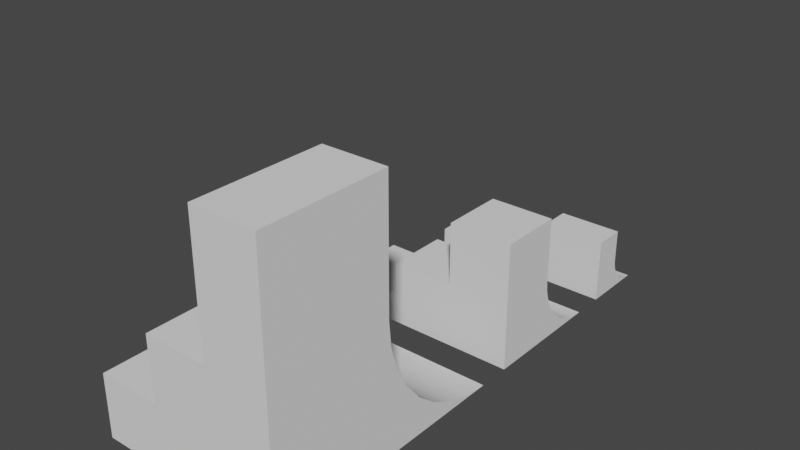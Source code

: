 # Source: verts.blend  (saved by Blender 2.81.16; exported with 4.5.12 LTS)
import bpy
from mathutils import Matrix  # noqa: F401  (used for matrix-valued properties, if any)

bpy.ops.wm.read_factory_settings(use_empty=True)
scene = bpy.context.scene
scene.name = 'Scene'

# ---- collections
col_collection = bpy.data.collections.new('Collection'); scene.collection.children.link(col_collection)

# ---- world
world_world = bpy.data.worlds.new('World'); scene.world = world_world
world_world.use_nodes = True; world_world.node_tree.nodes.clear()
_N = world_world.node_tree.nodes; _L = world_world.node_tree.links
n0 = _N.new('ShaderNodeOutputWorld'); n0.name = 'World Output'; n0.location = (300, 300)
n1 = _N.new('ShaderNodeBackground'); n1.name = 'Background'; n1.location = (10, 300)
n1.inputs[0].default_value = (0.05088, 0.05088, 0.05088, 1.0)
_L.new(n1.outputs[0], n0.inputs[0])
n0.is_active_output = True
world_world.color = (0.05088, 0.05088, 0.05088)
world_world.use_sun_shadow = False
world_world.sun_shadow_jitter_overblur = 0.0

# ---- meshes
me_cylinder = bpy.data.meshes.new('Cylinder')
me_cylinder.from_pydata([(1.0, -1.0, 1.0), (-1.0, -1.0, 1.0), (1.0, -0.9808, 0.8049), (-1.0, -0.9808, 0.8049), (1.0, -0.9239, 0.6173), (-1.0, -0.9239, 0.6173), (1.0, -0.8315, 0.4444), (-1.0, -0.8315, 0.4444), (1.0, -0.7071, 0.2929), (-1.0, -0.7071, 0.2929), (1.0, -0.5556, 0.1685), (-1.0, -0.5556, 0.1685), (1.0, -0.3827, 0.07612), (-1.0, -0.3827, 0.07612), (1.0, -0.1951, 0.01921), (-1.0, -0.1951, 0.01921), (1.0, 7.749e-07, -4.768e-07), (-1.0, 6.557e-07, -2.384e-07), (1.0, -2.0, -4.768e-07), (-1.0, -2.0, -2.384e-07), (1.0, -2.0, 1.0), (-1.0, -2.0, 1.0), (-1.0, -1.0, 1.0), (1.0, -1.0, 1.0), (1.0, -0.9808, 0.8049), (-1.0, -0.9808, 0.8049), (1.0, -0.9239, 0.6173), (-1.0, -0.9239, 0.6173), (1.0, -0.8315, 0.4444), (-1.0, -0.8315, 0.4444), (1.0, -0.7071, 0.2929), (-1.0, -0.7071, 0.2929), (1.0, -0.5556, 0.1685), (-1.0, -0.5556, 0.1685), (1.0, -0.3827, 0.07612), (-1.0, -0.3827, 0.07612), (1.0, -0.1951, 0.01921), (-1.0, -0.1951, 0.01921), (1.0, 7.749e-07, -4.768e-07), (-1.0, 6.557e-07, -2.384e-07)], [], [(23, 24, 25, 22), (24, 26, 27, 25), (26, 28, 29, 27), (28, 30, 31, 29), (30, 32, 33, 31), (32, 34, 35, 33), (34, 36, 37, 35), (36, 38, 39, 37), (16, 18, 19, 17), (18, 20, 21, 19), (0, 1, 21, 20), (3, 5, 7, 9, 11, 13, 15, 17, 19, 21, 1), (0, 20, 18, 16, 14, 12, 10, 8, 6, 4, 2)])
me_cylinder.polygons.foreach_set('use_smooth', [1, 1, 1, 1, 1, 1, 1, 1, 0, 0, 0, 0, 0])
_uv = me_cylinder.uv_layers.new(name='UVMap')
_uv.uv.foreach_set('vector', [0.963, 0.75, 0.971, 0.75, 0.971, 0.8333, 0.963, 0.8333, 0.971, 0.75, 0.9791, 0.75, 0.9791, 0.8333, 0.971, 0.8333, 0.9791, 0.75, 0.9872, 0.75, 0.9872, 0.8333, 0.9791, 0.8333, 0.9872, 0.75, 0.9947, 0.75, 0.9947, 0.8333, 0.9872, 0.8333, 0.125, 0.9167, 0.1323, 0.9167, 0.1323, 1.0, 0.125, 1.0, 0.1323, 0.9167, 0.1402, 0.9167, 0.1402, 1.0, 0.1323, 1.0, 0.1402, 0.9167, 0.1483, 0.9167, 0.1483, 1.0, 0.1402, 1.0, 0.1483, 0.9167, 0.1564, 0.9167, 0.1564, 1.0, 0.1483, 1.0, 0.5833, 0.8333, 0.5833, 0.9167, 0.5, 0.9167, 0.5, 0.8333, 0.08333, 1.0, 0.04167, 1.0, 0.04167, 0.9167, 0.08333, 0.9167, 0.999, 0.08333, 0.999, 0.1667, 0.9583, 0.1667, 0.9583, 0.08333, 0.09146, 0.9575, 0.09928, 0.9552, 0.1065, 0.9513, 0.1128, 0.9461, 0.118, 0.9398, 0.1218, 0.9326, 0.1242, 0.9248, 0.125, 0.9167, 0.125, 1.0, 0.08333, 1.0, 0.08333, 0.9583, 0.9583, 0.04167, 0.9583, 1.49e-08, 1.0, 0.0, 1.0, 0.08333, 0.9992, 0.0752, 0.9968, 0.06739, 0.993, 0.06018, 0.9878, 0.05387, 0.9815, 0.04869, 0.9743, 0.04484, 0.9665, 0.04247])
me_cylinder.use_remesh_preserve_volume = False
me_cylinder.use_remesh_preserve_attributes = False
me_cylinder.use_mirror_vertex_groups = False
me_cylinder.update()
me_cylinder_002 = bpy.data.meshes.new('Cylinder.002')
me_cylinder_002.from_pydata([(-1.0, -2.0, -2.384e-07), (1.0, -2.0, -4.768e-07), (-1.0, -0.8612, 0.5), (1.0, -0.8612, 0.5), (-1.0, -0.8612, 0.5), (1.0, -0.8612, 0.5), (1.0, -0.8315, 0.4444), (-1.0, -0.8315, 0.4444), (1.0, -0.7071, 0.2929), (-1.0, -0.7071, 0.2929), (1.0, -0.5556, 0.1685), (-1.0, -0.5556, 0.1685), (1.0, -0.3827, 0.07612), (-1.0, -0.3827, 0.07612), (1.0, -0.1951, 0.01921), (-1.0, -0.1951, 0.01921), (1.0, 7.749e-07, -4.768e-07), (-1.0, 6.557e-07, -2.384e-07), (-1.0, -2.0, 0.5), (1.0, -2.0, 0.5), (-1.0, -0.8315, 0.4444), (1.0, -0.8315, 0.4444), (1.0, -0.7071, 0.2929), (-1.0, -0.7071, 0.2929), (1.0, -0.5556, 0.1685), (-1.0, -0.5556, 0.1685), (1.0, -0.3827, 0.07612), (-1.0, -0.3827, 0.07612), (1.0, -0.1951, 0.01921), (-1.0, -0.1951, 0.01921), (1.0, 7.749e-07, -4.768e-07), (-1.0, 6.557e-07, -2.384e-07)], [], [(31, 30, 1, 0), (3, 2, 18, 19), (5, 21, 20, 4), (21, 22, 23, 20), (22, 24, 25, 23), (24, 26, 27, 25), (26, 28, 29, 27), (28, 16, 17, 29), (0, 1, 19, 18), (0, 18, 2, 7, 9, 11, 13, 15, 31), (30, 14, 12, 10, 8, 6, 3, 19, 1)])
me_cylinder_002.polygons.foreach_set('use_smooth', [0, 0, 1, 1, 1, 1, 1, 1, 0, 0, 0])
_uv = me_cylinder_002.uv_layers.new(name='UVMap')
_uv.uv.foreach_set('vector', [0.3333, 0.8333, 0.4167, 0.8333, 0.4167, 0.9167, 0.3333, 0.9167, 0.9167, 0.8333, 0.9167, 0.75, 0.963, 0.75, 0.963, 0.8333, 0.9979, 0.5, 0.9962, 0.5, 0.9962, 0.4167, 0.9979, 0.4167, 0.9962, 0.5, 0.9898, 0.5, 0.9898, 0.4167, 0.9962, 0.4167, 0.9898, 0.5, 0.9825, 0.5, 0.9825, 0.4167, 0.9898, 0.4167, 0.9825, 0.5, 0.9746, 0.5, 0.9746, 0.4167, 0.9825, 0.4167, 0.9746, 0.5, 0.9664, 0.5, 0.9664, 0.4167, 0.9746, 0.4167, 0.9664, 0.5, 0.9583, 0.5, 0.9583, 0.4167, 0.9664, 0.4167, 0.2503, 0.9167, 0.2503, 1.0, 0.2295, 1.0, 0.2295, 0.9167, 0.2295, 1.0, 0.2087, 1.0, 0.2087, 0.9525, 0.211, 0.9513, 0.2173, 0.9461, 0.2225, 0.9398, 0.2263, 0.9326, 0.2287, 0.9248, 0.2295, 0.9167, 0.2087, 1.0, 0.2079, 0.9919, 0.2055, 0.9841, 0.2016, 0.9769, 0.1965, 0.9705, 0.1902, 0.9654, 0.1878, 0.9641, 0.1878, 0.9167, 0.2087, 0.9167])
me_cylinder_002.use_remesh_preserve_volume = False
me_cylinder_002.use_remesh_preserve_attributes = False
me_cylinder_002.use_mirror_vertex_groups = False
me_cylinder_002.update()
me_cylinder_003 = bpy.data.meshes.new('Cylinder.003')
me_cylinder_003.from_pydata([(1.0, -0.9808, 0.8049), (-1.0, -0.9808, 0.8049), (1.0, -0.9239, 0.6173), (-1.0, -0.9239, 0.6173), (1.0, -0.8315, 0.4444), (-1.0, -0.8315, 0.4444), (1.0, -0.7071, 0.2929), (-1.0, -0.7071, 0.2929), (1.0, -0.5556, 0.1685), (-1.0, -0.5556, 0.1685), (1.0, -0.3827, 0.07612), (-1.0, -0.3827, 0.07612), (1.0, -0.1951, 0.01921), (-1.0, -0.1951, 0.01921), (1.0, 7.749e-07, -4.768e-07), (-1.0, 6.557e-07, -2.384e-07), (1.0, -2.0, -4.768e-07), (-1.0, -2.0, -2.384e-07), (1.0, -2.0, 1.0), (-1.0, -2.0, 1.0), (-1.0, -1.0, 1.0), (1.0, -1.0, 1.0), (1.0, -0.9808, 0.8049), (-1.0, -0.9808, 0.8049), (1.0, -0.9239, 0.6173), (-1.0, -0.9239, 0.6173), (1.0, -0.8315, 0.4444), (-1.0, -0.8315, 0.4444), (1.0, -0.7071, 0.2929), (-1.0, -0.7071, 0.2929), (1.0, -0.5556, 0.1685), (-1.0, -0.5556, 0.1685), (1.0, -0.3827, 0.07612), (-1.0, -0.3827, 0.07612), (1.0, -0.1951, 0.01921), (-1.0, -0.1951, 0.01921), (1.0, 7.749e-07, -4.768e-07), (-1.0, 6.557e-07, -2.384e-07), (-1.0, -2.0, 2.0), (1.0, -2.0, 2.0), (1.0, -1.0, 2.0), (-1.0, -1.0, 2.0), (-1.0, -1.0, 2.0), (1.0, -1.0, 2.0), (1.0, -1.0, 1.0), (-1.0, -1.0, 1.0)], [], [(21, 22, 23, 20), (22, 24, 25, 23), (24, 26, 27, 25), (26, 28, 29, 27), (28, 30, 31, 29), (30, 32, 33, 31), (32, 34, 35, 33), (34, 36, 37, 35), (14, 16, 17, 15), (16, 18, 19, 17), (18, 44, 43, 39), (1, 3, 5, 7, 9, 11, 13, 15, 17, 19, 45), (44, 18, 16, 14, 12, 10, 8, 6, 4, 2, 0), (43, 42, 38, 39), (19, 18, 39, 38), (21, 20, 41, 40), (45, 19, 38, 42)])
me_cylinder_003.polygons.foreach_set('use_smooth', [1, 1, 1, 1, 1, 1, 1, 1, 0, 0, 0, 0, 0, 0, 0, 1, 0])
_uv = me_cylinder_003.uv_layers.new(name='UVMap')
_uv.uv.foreach_set('vector', [0.9573, 0.2416, 0.9654, 0.2416, 0.9654, 0.325, 0.9573, 0.325, 0.9654, 0.2416, 0.9736, 0.2416, 0.9736, 0.325, 0.9654, 0.325, 0.9736, 0.2416, 0.9814, 0.2416, 0.9814, 0.325, 0.9736, 0.325, 0.9814, 0.2416, 0.9887, 0.2416, 0.9887, 0.325, 0.9814, 0.325, 0.1564, 0.9167, 0.1637, 0.9167, 0.1637, 1.0, 0.1564, 1.0, 0.1637, 0.9167, 0.1716, 0.9167, 0.1716, 1.0, 0.1637, 1.0, 0.1716, 0.9167, 0.1797, 0.9167, 0.1797, 1.0, 0.1716, 1.0, 0.1797, 0.9167, 0.1878, 0.9167, 0.1878, 1.0, 0.1797, 1.0, 0.5, 0.8333, 0.5, 0.9167, 0.4167, 0.9167, 0.4167, 0.8333, 0.1667, 0.9167, 0.125, 0.9167, 0.125, 0.8333, 0.1667, 0.8333, 0.2083, 0.8333, 0.2083, 0.875, 0.1667, 0.875, 0.1667, 0.8333, 0.6242, 0.8669, 0.6218, 0.8591, 0.618, 0.8519, 0.6128, 0.8455, 0.6065, 0.8404, 0.5993, 0.8365, 0.5915, 0.8341, 0.5833, 0.8333, 0.6667, 0.8333, 0.6667, 0.875, 0.625, 0.875, 0.2083, 0.875, 0.2083, 0.8333, 0.25, 0.8333, 0.25, 0.9167, 0.2492, 0.9085, 0.2468, 0.9007, 0.243, 0.8935, 0.2378, 0.8872, 0.2315, 0.882, 0.2243, 0.8782, 0.2165, 0.8758, 0.999, 0.3333, 0.999, 0.4167, 0.9583, 0.4167, 0.9583, 0.3333, 0.125, 0.8333, 0.125, 0.9167, 0.08333, 0.9167, 0.08333, 0.8333, 0.9573, 0.2416, 0.9573, 0.325, 0.9167, 0.325, 0.9167, 0.2416, 0.625, 0.875, 0.6667, 0.875, 0.6667, 0.9167, 0.625, 0.9167])
me_cylinder_003.use_remesh_preserve_volume = False
me_cylinder_003.use_remesh_preserve_attributes = False
me_cylinder_003.use_mirror_vertex_groups = False
me_cylinder_003.update()
me_cylinder_004 = bpy.data.meshes.new('Cylinder.004')
me_cylinder_004.from_pydata([(1.0, -2.0, 2.0), (-1.0, -2.0, 2.0), (1.0, -1.962, 1.61), (-1.0, -1.962, 1.61), (1.0, -1.848, 1.235), (-1.0, -1.848, 1.235), (1.0, -1.663, 0.8889), (-1.0, -1.663, 0.8889), (1.0, -1.414, 0.5858), (-1.0, -1.414, 0.5858), (1.0, -1.111, 0.3371), (-1.0, -1.111, 0.3371), (1.0, -0.7654, 0.1522), (-1.0, -0.7654, 0.1522), (1.0, -0.3902, 0.03843), (-1.0, -0.3902, 0.03843), (1.0, 1.55e-06, -9.537e-07), (-1.0, 1.311e-06, -4.768e-07), (1.0, -4.0, -9.537e-07), (-1.0, -4.0, -4.768e-07), (1.0, -4.0, 2.0), (-1.0, -4.0, 2.0), (-1.0, -2.0, 2.0), (1.0, -2.0, 2.0), (1.0, -1.962, 1.61), (-1.0, -1.962, 1.61), (1.0, -1.848, 1.235), (-1.0, -1.848, 1.235), (1.0, -1.663, 0.8889), (-1.0, -1.663, 0.8889), (1.0, -1.414, 0.5858), (-1.0, -1.414, 0.5858), (1.0, -1.111, 0.3371), (-1.0, -1.111, 0.3371), (1.0, -0.7654, 0.1522), (-1.0, -0.7654, 0.1522), (1.0, -0.3902, 0.03843), (-1.0, -0.3902, 0.03843), (1.0, 1.55e-06, -9.537e-07), (-1.0, 1.311e-06, -4.768e-07)], [], [(23, 24, 25, 22), (24, 26, 27, 25), (26, 28, 29, 27), (28, 30, 31, 29), (30, 32, 33, 31), (32, 34, 35, 33), (34, 36, 37, 35), (36, 38, 39, 37), (16, 18, 19, 17), (18, 20, 21, 19), (0, 1, 21, 20), (3, 5, 7, 9, 11, 13, 15, 17, 19, 21, 1), (0, 20, 18, 16, 14, 12, 10, 8, 6, 4, 2)])
me_cylinder_004.polygons.foreach_set('use_smooth', [1, 1, 1, 1, 1, 1, 1, 1, 0, 0, 0, 0, 0])
_uv = me_cylinder_004.uv_layers.new(name='UVMap')
_uv.uv.foreach_set('vector', [0.9801, 0.5833, 0.9641, 0.5833, 0.9641, 0.5, 0.9801, 0.5, 0.9641, 0.5833, 0.9478, 0.5833, 0.9478, 0.5, 0.9641, 0.5, 0.9478, 0.5833, 0.9318, 0.5833, 0.9318, 0.5, 0.9478, 0.5, 0.9318, 0.5833, 0.9167, 0.5833, 0.9167, 0.5, 0.9318, 0.5, 0.9795, 0.6667, 0.9649, 0.6667, 0.9649, 0.5833, 0.9795, 0.5833, 0.9649, 0.6667, 0.9492, 0.6667, 0.9492, 0.5833, 0.9649, 0.5833, 0.9492, 0.6667, 0.9329, 0.6667, 0.9329, 0.5833, 0.9492, 0.5833, 0.9329, 0.6667, 0.9167, 0.6667, 0.9167, 0.5833, 0.9329, 0.5833, 0.8333, 0.1667, 0.8333, 1.987e-08, 0.9167, 0.0, 0.9167, 0.1667, 0.25, 0.8333, 0.3333, 0.8333, 0.3333, 0.9167, 0.25, 0.9167, 0.6667, 0.9167, 0.6667, 0.8333, 0.748, 0.8333, 0.748, 0.9167, 0.5163, 0.7484, 0.5319, 0.7437, 0.5463, 0.736, 0.5589, 0.7256, 0.5693, 0.713, 0.577, 0.6986, 0.5817, 0.6829, 0.5833, 0.6667, 0.5833, 0.8333, 0.5, 0.8333, 0.5, 0.75, 0.3333, 0.75, 0.3333, 0.6667, 0.4167, 0.6667, 0.4167, 0.8333, 0.4151, 0.8171, 0.4103, 0.8014, 0.4026, 0.787, 0.3923, 0.7744, 0.3796, 0.764, 0.3652, 0.7563, 0.3496, 0.7516])
me_cylinder_004.use_remesh_preserve_volume = False
me_cylinder_004.use_remesh_preserve_attributes = False
me_cylinder_004.use_mirror_vertex_groups = False
me_cylinder_004.update()
me_cylinder_005 = bpy.data.meshes.new('Cylinder.005')
me_cylinder_005.from_pydata([(-1.0, -4.0, -4.768e-07), (1.0, -4.0, -9.537e-07), (-1.0, -1.722, 1.0), (1.0, -1.722, 1.0), (-1.0, -1.722, 1.0), (1.0, -1.722, 1.0), (1.0, -1.663, 0.8889), (-1.0, -1.663, 0.8889), (1.0, -1.414, 0.5858), (-1.0, -1.414, 0.5858), (1.0, -1.111, 0.3371), (-1.0, -1.111, 0.3371), (1.0, -0.7654, 0.1522), (-1.0, -0.7654, 0.1522), (1.0, -0.3902, 0.03843), (-1.0, -0.3902, 0.03843), (1.0, 1.55e-06, -9.537e-07), (-1.0, 1.311e-06, -4.768e-07), (-1.0, -4.0, 1.0), (1.0, -4.0, 1.0), (-1.0, -1.663, 0.8889), (1.0, -1.663, 0.8889), (1.0, -1.414, 0.5858), (-1.0, -1.414, 0.5858), (1.0, -1.111, 0.3371), (-1.0, -1.111, 0.3371), (1.0, -0.7654, 0.1522), (-1.0, -0.7654, 0.1522), (1.0, -0.3902, 0.03843), (-1.0, -0.3902, 0.03843), (1.0, 1.55e-06, -9.537e-07), (-1.0, 1.311e-06, -4.768e-07)], [], [(31, 30, 1, 0), (3, 2, 18, 19), (5, 21, 20, 4), (21, 22, 23, 20), (22, 24, 25, 23), (24, 26, 27, 25), (26, 28, 29, 27), (28, 16, 17, 29), (0, 1, 19, 18), (0, 18, 2, 7, 9, 11, 13, 15, 31), (30, 14, 12, 10, 8, 6, 3, 19, 1)])
me_cylinder_005.polygons.foreach_set('use_smooth', [0, 0, 1, 1, 1, 1, 1, 1, 0, 0, 0])
_uv = me_cylinder_005.uv_layers.new(name='UVMap')
_uv.uv.foreach_set('vector', [0.8333, 0.9108, 0.75, 0.9108, 0.75, 0.7441, 0.8333, 0.7441, 0.9167, 0.8506, 0.8333, 0.8506, 0.8333, 0.758, 0.9167, 0.758, 0.9146, 0.8506, 0.9181, 0.8506, 0.9181, 0.9339, 0.9146, 0.9339, 0.9181, 0.8506, 0.931, 0.8506, 0.931, 0.9339, 0.9181, 0.9339, 0.931, 0.8506, 0.9455, 0.8506, 0.9455, 0.9339, 0.931, 0.9339, 0.9455, 0.8506, 0.9613, 0.8506, 0.9613, 0.9339, 0.9455, 0.9339, 0.9613, 0.8506, 0.9776, 0.8506, 0.9776, 0.9339, 0.9613, 0.9339, 0.9776, 0.8506, 0.9938, 0.8506, 0.9938, 0.9339, 0.9776, 0.9339, 0.04167, 0.9167, 0.04167, 1.0, 0.0, 1.0, 3.229e-08, 0.9167, 0.9583, 0.5, 0.9167, 0.5, 0.9167, 0.4051, 0.9213, 0.4026, 0.9339, 0.3923, 0.9443, 0.3796, 0.952, 0.3652, 0.9567, 0.3496, 0.9583, 0.3333, 0.9583, 0.1667, 0.9567, 0.1504, 0.952, 0.1348, 0.9443, 0.1204, 0.9339, 0.1077, 0.9213, 0.09738, 0.9167, 0.0949, 0.9167, 1.987e-08, 0.9583, 0.0])
me_cylinder_005.use_remesh_preserve_volume = False
me_cylinder_005.use_remesh_preserve_attributes = False
me_cylinder_005.use_mirror_vertex_groups = False
me_cylinder_005.update()
me_cylinder_007 = bpy.data.meshes.new('Cylinder.007')
me_cylinder_007.from_pydata([(1.0, -4.0, 4.0), (-1.0, -4.0, 4.0), (1.0, -3.923, 3.22), (-1.0, -3.923, 3.22), (1.0, -3.696, 2.469), (-1.0, -3.696, 2.469), (1.0, -3.326, 1.778), (-1.0, -3.326, 1.778), (1.0, -2.828, 1.172), (-1.0, -2.828, 1.172), (1.0, -2.222, 0.6741), (-1.0, -2.222, 0.6741), (1.0, -1.531, 0.3045), (-1.0, -1.531, 0.3045), (1.0, -0.7804, 0.07686), (-1.0, -0.7804, 0.07686), (1.0, 3.099e-06, -1.907e-06), (-1.0, 2.623e-06, -9.537e-07), (1.0, -8.0, -1.907e-06), (-1.0, -8.0, -9.537e-07), (1.0, -8.0, 4.0), (-1.0, -8.0, 4.0), (-1.0, -4.0, 4.0), (1.0, -4.0, 4.0), (1.0, -3.923, 3.22), (-1.0, -3.923, 3.22), (1.0, -3.696, 2.469), (-1.0, -3.696, 2.469), (1.0, -3.326, 1.778), (-1.0, -3.326, 1.778), (1.0, -2.828, 1.172), (-1.0, -2.828, 1.172), (1.0, -2.222, 0.6741), (-1.0, -2.222, 0.6741), (1.0, -1.531, 0.3045), (-1.0, -1.531, 0.3045), (1.0, -0.7804, 0.07686), (-1.0, -0.7804, 0.07686), (1.0, 3.099e-06, -1.907e-06), (-1.0, 2.623e-06, -9.537e-07)], [], [(23, 24, 25, 22), (24, 26, 27, 25), (26, 28, 29, 27), (28, 30, 31, 29), (30, 32, 33, 31), (32, 34, 35, 33), (34, 36, 37, 35), (36, 38, 39, 37), (16, 18, 19, 17), (18, 20, 21, 19), (0, 1, 21, 20), (3, 5, 7, 9, 11, 13, 15, 17, 19, 21, 1), (0, 20, 18, 16, 14, 12, 10, 8, 6, 4, 2)])
me_cylinder_007.polygons.foreach_set('use_smooth', [1, 1, 1, 1, 1, 1, 1, 1, 0, 0, 0, 0, 0])
_uv = me_cylinder_007.uv_layers.new(name='UVMap')
_uv.uv.foreach_set('vector', [0.75, 0.5589, 0.75, 0.5287, 0.8333, 0.5287, 0.8333, 0.5589, 0.75, 0.5287, 0.75, 0.4967, 0.8333, 0.4967, 0.8333, 0.5287, 0.75, 0.4967, 0.75, 0.464, 0.8333, 0.464, 0.8333, 0.4967, 0.75, 0.464, 0.75, 0.4319, 0.8333, 0.4319, 0.8333, 0.464, 0.75, 0.4319, 0.75, 0.4018, 0.8333, 0.4018, 0.8333, 0.4319, 0.75, 0.4018, 0.75, 0.3746, 0.8333, 0.3746, 0.8333, 0.4018, 0.75, 0.3746, 0.75, 0.3515, 0.8333, 0.3515, 0.8333, 0.3746, 0.75, 0.3515, 0.75, 0.3333, 0.8333, 0.3333, 0.8333, 0.3515, 0.6667, 0.3333, 0.6667, 3.974e-08, 0.75, 0.0, 0.75, 0.3333, 0.6667, 0.6667, 0.6667, 0.8333, 0.5833, 0.8333, 0.5833, 0.6667, 0.8286, 0.9108, 0.8286, 0.9941, 0.75, 0.9941, 0.75, 0.9108, 0.5325, 0.1635, 0.5638, 0.154, 0.5926, 0.1386, 0.6179, 0.1179, 0.6386, 0.0926, 0.654, 0.06378, 0.6635, 0.03252, 0.6667, 0.0, 0.6667, 0.3333, 0.5, 0.3333, 0.5, 0.1667, 0.3333, 0.1667, 0.3333, 0.0, 0.5, 0.0, 0.5, 0.3333, 0.4968, 0.3008, 0.4873, 0.2696, 0.4719, 0.2407, 0.4512, 0.2155, 0.4259, 0.1948, 0.3971, 0.1794, 0.3658, 0.1699])
me_cylinder_007.use_remesh_preserve_volume = False
me_cylinder_007.use_remesh_preserve_attributes = False
me_cylinder_007.use_mirror_vertex_groups = False
me_cylinder_007.update()
me_cylinder_008 = bpy.data.meshes.new('Cylinder.008')
me_cylinder_008.from_pydata([(-1.0, -8.0, -9.537e-07), (1.0, -8.0, -1.907e-06), (-1.0, -3.445, 2.0), (1.0, -3.445, 2.0), (-1.0, -3.445, 2.0), (1.0, -3.445, 2.0), (1.0, -3.326, 1.778), (-1.0, -3.326, 1.778), (1.0, -2.828, 1.172), (-1.0, -2.828, 1.172), (1.0, -2.222, 0.6741), (-1.0, -2.222, 0.6741), (1.0, -1.531, 0.3045), (-1.0, -1.531, 0.3045), (1.0, -0.7804, 0.07686), (-1.0, -0.7804, 0.07686), (1.0, 3.099e-06, -1.907e-06), (-1.0, 2.623e-06, -9.537e-07), (-1.0, -8.0, 2.0), (1.0, -8.0, 2.0), (-1.0, -3.326, 1.778), (1.0, -3.326, 1.778), (1.0, -2.828, 1.172), (-1.0, -2.828, 1.172), (1.0, -2.222, 0.6741), (-1.0, -2.222, 0.6741), (1.0, -1.531, 0.3045), (-1.0, -1.531, 0.3045), (1.0, -0.7804, 0.07686), (-1.0, -0.7804, 0.07686), (1.0, 3.099e-06, -1.907e-06), (-1.0, 2.623e-06, -9.537e-07)], [], [(31, 30, 1, 0), (3, 2, 18, 19), (5, 21, 20, 4), (21, 22, 23, 20), (22, 24, 25, 23), (24, 26, 27, 25), (26, 28, 29, 27), (28, 16, 17, 29), (0, 1, 19, 18), (0, 18, 2, 7, 9, 11, 13, 15, 31), (30, 14, 12, 10, 8, 6, 3, 19, 1)])
me_cylinder_008.polygons.foreach_set('use_smooth', [0, 0, 1, 1, 1, 1, 1, 1, 0, 0, 0])
_uv = me_cylinder_008.uv_layers.new(name='UVMap')
_uv.uv.foreach_set('vector', [0.5833, 0.6667, 0.5, 0.6667, 0.5, 0.3333, 0.5833, 0.3333, 0.8333, 0.7441, 0.75, 0.7441, 0.75, 0.5589, 0.8333, 0.5589, 0.9167, 0.1667, 0.9167, 0.1735, 0.8333, 0.1735, 0.8333, 0.1667, 0.9167, 0.1735, 0.9167, 0.1993, 0.8333, 0.1993, 0.8333, 0.1735, 0.9167, 0.1993, 0.9167, 0.2285, 0.8333, 0.2285, 0.8333, 0.1993, 0.9167, 0.2285, 0.9167, 0.2599, 0.8333, 0.2599, 0.8333, 0.2285, 0.9167, 0.2599, 0.9167, 0.2925, 0.8333, 0.2925, 0.8333, 0.2599, 0.9167, 0.2925, 0.9167, 0.325, 0.8333, 0.325, 0.8333, 0.2925, 0.0, 0.8333, 0.08333, 0.8333, 0.08333, 0.9167, 0.0, 0.9167, 0.5, 0.6667, 0.4167, 0.6667, 0.4167, 0.4769, 0.4259, 0.4719, 0.4512, 0.4512, 0.4719, 0.4259, 0.4873, 0.3971, 0.4968, 0.3658, 0.5, 0.3333, 0.4167, 0.6667, 0.4135, 0.6342, 0.404, 0.6029, 0.3886, 0.5741, 0.3679, 0.5488, 0.3426, 0.5281, 0.3333, 0.5231, 0.3333, 0.3333, 0.4167, 0.3333])
me_cylinder_008.use_remesh_preserve_volume = False
me_cylinder_008.use_remesh_preserve_attributes = False
me_cylinder_008.use_mirror_vertex_groups = False
me_cylinder_008.update()
me_cylinder_010 = bpy.data.meshes.new('Cylinder.010')
me_cylinder_010.from_pydata([(1.0, -1.962, 1.61), (-1.0, -1.962, 1.61), (1.0, -1.848, 1.235), (-1.0, -1.848, 1.235), (1.0, -1.663, 0.8889), (-1.0, -1.663, 0.8889), (1.0, -1.414, 0.5858), (-1.0, -1.414, 0.5858), (1.0, -1.111, 0.3371), (-1.0, -1.111, 0.3371), (1.0, -0.7654, 0.1522), (-1.0, -0.7654, 0.1522), (1.0, -0.3902, 0.03843), (-1.0, -0.3902, 0.03843), (1.0, 1.55e-06, -9.537e-07), (-1.0, 1.311e-06, -4.768e-07), (1.0, -4.0, -9.537e-07), (-1.0, -4.0, -4.768e-07), (1.0, -4.0, 2.0), (-1.0, -4.0, 2.0), (-1.0, -2.0, 2.0), (1.0, -2.0, 2.0), (1.0, -1.962, 1.61), (-1.0, -1.962, 1.61), (1.0, -1.848, 1.235), (-1.0, -1.848, 1.235), (1.0, -1.663, 0.8889), (-1.0, -1.663, 0.8889), (1.0, -1.414, 0.5858), (-1.0, -1.414, 0.5858), (1.0, -1.111, 0.3371), (-1.0, -1.111, 0.3371), (1.0, -0.7654, 0.1522), (-1.0, -0.7654, 0.1522), (1.0, -0.3902, 0.03843), (-1.0, -0.3902, 0.03843), (1.0, 1.55e-06, -9.537e-07), (-1.0, 1.311e-06, -4.768e-07), (-1.0, -4.0, 4.0), (1.0, -4.0, 4.0), (1.0, -2.0, 4.0), (-1.0, -2.0, 4.0), (-1.0, -2.0, 4.0), (1.0, -2.0, 4.0), (1.0, -2.0, 2.0), (-1.0, -2.0, 2.0)], [], [(21, 22, 23, 20), (22, 24, 25, 23), (24, 26, 27, 25), (26, 28, 29, 27), (28, 30, 31, 29), (30, 32, 33, 31), (32, 34, 35, 33), (34, 36, 37, 35), (14, 16, 17, 15), (16, 18, 19, 17), (18, 44, 43, 39), (1, 3, 5, 7, 9, 11, 13, 15, 17, 19, 45), (44, 18, 16, 14, 12, 10, 8, 6, 4, 2, 0), (43, 42, 38, 39), (19, 18, 39, 38), (21, 20, 41, 40), (45, 19, 38, 42)])
me_cylinder_010.polygons.foreach_set('use_smooth', [1, 1, 1, 1, 1, 1, 1, 1, 0, 0, 0, 0, 0, 0, 0, 1, 0])
_uv = me_cylinder_010.uv_layers.new(name='UVMap')
_uv.uv.foreach_set('vector', [0.9167, 0.5676, 0.9167, 0.5838, 0.8333, 0.5838, 0.8333, 0.5676, 0.9167, 0.5838, 0.9167, 0.6001, 0.8333, 0.6001, 0.8333, 0.5838, 0.9167, 0.6001, 0.9167, 0.6159, 0.8333, 0.6159, 0.8333, 0.6001, 0.9167, 0.6159, 0.9167, 0.6305, 0.8333, 0.6305, 0.8333, 0.6159, 0.9795, 0.75, 0.9649, 0.75, 0.9649, 0.6667, 0.9795, 0.6667, 0.9649, 0.75, 0.9492, 0.75, 0.9492, 0.6667, 0.9649, 0.6667, 0.9492, 0.75, 0.9329, 0.75, 0.9329, 0.6667, 0.9492, 0.6667, 0.9329, 0.75, 0.9167, 0.75, 0.9167, 0.6667, 0.9329, 0.6667, 0.6667, 0.8333, 0.6667, 0.6667, 0.75, 0.6667, 0.75, 0.8333, 0.5, 0.6667, 0.5, 0.75, 0.4167, 0.75, 0.4167, 0.6667, 0.08333, 0.6667, 0.08333, 0.75, 0.0, 0.75, 1.987e-08, 0.6667, 0.2663, 0.7484, 0.2819, 0.7437, 0.2963, 0.736, 0.3089, 0.7256, 0.3193, 0.713, 0.327, 0.6986, 0.3317, 0.6829, 0.3333, 0.6667, 0.3333, 0.8333, 0.25, 0.8333, 0.25, 0.75, 0.08333, 0.75, 0.08333, 0.6667, 0.1667, 0.6667, 0.1667, 0.8333, 0.1651, 0.8171, 0.1603, 0.8014, 0.1526, 0.787, 0.1423, 0.7744, 0.1296, 0.764, 0.1152, 0.7563, 0.09959, 0.7516, 0.8333, 0.9339, 0.8333, 0.8506, 0.9146, 0.8506, 0.9146, 0.9339, 0.4167, 0.75, 0.5, 0.75, 0.5, 0.8333, 0.4167, 0.8333, 0.9167, 0.5676, 0.8333, 0.5676, 0.8333, 0.4863, 0.9167, 0.4863, 0.25, 0.75, 0.25, 0.8333, 0.1667, 0.8333, 0.1667, 0.75])
me_cylinder_010.use_remesh_preserve_volume = False
me_cylinder_010.use_remesh_preserve_attributes = False
me_cylinder_010.use_mirror_vertex_groups = False
me_cylinder_010.update()
me_cylinder_011 = bpy.data.meshes.new('Cylinder.011')
me_cylinder_011.from_pydata([(1.0, -3.923, 3.22), (-1.0, -3.923, 3.22), (1.0, -3.696, 2.469), (-1.0, -3.696, 2.469), (1.0, -3.326, 1.778), (-1.0, -3.326, 1.778), (1.0, -2.828, 1.172), (-1.0, -2.828, 1.172), (1.0, -2.222, 0.6741), (-1.0, -2.222, 0.6741), (1.0, -1.531, 0.3045), (-1.0, -1.531, 0.3045), (1.0, -0.7804, 0.07686), (-1.0, -0.7804, 0.07686), (1.0, 3.099e-06, -1.907e-06), (-1.0, 2.623e-06, -9.537e-07), (1.0, -8.0, -1.907e-06), (-1.0, -8.0, -9.537e-07), (1.0, -8.0, 4.0), (-1.0, -8.0, 4.0), (-1.0, -4.0, 4.0), (1.0, -4.0, 4.0), (1.0, -3.923, 3.22), (-1.0, -3.923, 3.22), (1.0, -3.696, 2.469), (-1.0, -3.696, 2.469), (1.0, -3.326, 1.778), (-1.0, -3.326, 1.778), (1.0, -2.828, 1.172), (-1.0, -2.828, 1.172), (1.0, -2.222, 0.6741), (-1.0, -2.222, 0.6741), (1.0, -1.531, 0.3045), (-1.0, -1.531, 0.3045), (1.0, -0.7804, 0.07686), (-1.0, -0.7804, 0.07686), (1.0, 3.099e-06, -1.907e-06), (-1.0, 2.623e-06, -9.537e-07), (-1.0, -8.0, 8.0), (1.0, -8.0, 8.0), (1.0, -4.0, 8.0), (-1.0, -4.0, 8.0), (-1.0, -4.0, 8.0), (1.0, -4.0, 8.0), (1.0, -4.0, 4.0), (-1.0, -4.0, 4.0)], [], [(21, 22, 23, 20), (22, 24, 25, 23), (24, 26, 27, 25), (26, 28, 29, 27), (28, 30, 31, 29), (30, 32, 33, 31), (32, 34, 35, 33), (34, 36, 37, 35), (14, 16, 17, 15), (16, 18, 19, 17), (18, 44, 43, 39), (1, 3, 5, 7, 9, 11, 13, 15, 17, 19, 45), (44, 18, 16, 14, 12, 10, 8, 6, 4, 2, 0), (43, 42, 38, 39), (19, 18, 39, 38), (21, 20, 41, 40), (45, 19, 38, 42)])
me_cylinder_011.polygons.foreach_set('use_smooth', [1, 1, 1, 1, 1, 1, 1, 1, 0, 0, 0, 0, 0, 0, 0, 1, 0])
_uv = me_cylinder_011.uv_layers.new(name='UVMap')
_uv.uv.foreach_set('vector', [0.75, 0.1257, 0.75, 0.09325, 0.8333, 0.09325, 0.8333, 0.1257, 0.75, 0.09325, 0.75, 0.06067, 0.8333, 0.06067, 0.8333, 0.09325, 0.75, 0.06067, 0.75, 0.02918, 0.8333, 0.02918, 0.8333, 0.06067, 0.75, 0.02918, 0.75, 0.0, 0.8333, 4.967e-09, 0.8333, 0.02918, 0.9167, 0.6305, 0.9167, 0.6619, 0.8333, 0.6619, 0.8333, 0.6305, 0.9167, 0.6619, 0.9167, 0.6944, 0.8333, 0.6944, 0.8333, 0.6619, 0.9167, 0.6944, 0.9167, 0.7269, 0.8333, 0.7269, 0.8333, 0.6944, 0.9167, 0.7269, 0.9167, 0.758, 0.8333, 0.758, 0.8333, 0.7269, 0.6667, 0.6667, 0.6667, 0.3333, 0.75, 0.3333, 0.75, 0.6667, 0.6667, 0.3333, 0.6667, 0.5, 0.5833, 0.5, 0.5833, 0.3333, 0.1667, 0.0, 0.1667, 0.1667, 0.0, 0.1667, 3.974e-08, 0.0, 0.1992, 0.4968, 0.2304, 0.4873, 0.2593, 0.4719, 0.2845, 0.4512, 0.3052, 0.4259, 0.3206, 0.3971, 0.3301, 0.3658, 0.3333, 0.3333, 0.3333, 0.6667, 0.1667, 0.6667, 0.1667, 0.5, 0.1667, 0.1667, 0.1667, 0.0, 0.3333, 0.0, 0.3333, 0.3333, 0.3301, 0.3008, 0.3206, 0.2696, 0.3052, 0.2407, 0.2845, 0.2155, 0.2593, 0.1948, 0.2304, 0.1794, 0.1992, 0.1699, 0.9167, 0.4863, 0.8333, 0.4863, 0.8333, 0.3333, 0.9167, 0.3333, 0.5833, 0.5, 0.6667, 0.5, 0.6667, 0.6667, 0.5833, 0.6667, 0.75, 0.1257, 0.8333, 0.1257, 0.8333, 0.2883, 0.75, 0.2883, 0.1667, 0.5, 0.1667, 0.6667, 0.0, 0.6667, 0.0, 0.5])
me_cylinder_011.use_remesh_preserve_volume = False
me_cylinder_011.use_remesh_preserve_attributes = False
me_cylinder_011.use_mirror_vertex_groups = False
me_cylinder_011.update()

# ---- objects
ob_quater_pipe_1 = bpy.data.objects.new('quater_pipe_1', me_cylinder)
ob_quater_mini_1 = bpy.data.objects.new('quater_mini_1', me_cylinder_002)
ob_quater_wall_1 = bpy.data.objects.new('quater_wall_1', me_cylinder_003)
ob_quater_pipe_2 = bpy.data.objects.new('quater_pipe_2', me_cylinder_004)
ob_quater_mini_2 = bpy.data.objects.new('quater_mini_2', me_cylinder_005)
ob_quater_pipe_3 = bpy.data.objects.new('quater_pipe_3', me_cylinder_007)
ob_quater_mini_3 = bpy.data.objects.new('quater_mini_3', me_cylinder_008)
ob_quater_wall_2 = bpy.data.objects.new('quater_wall_2', me_cylinder_010)
ob_quater_wall_3 = bpy.data.objects.new('quater_wall_3', me_cylinder_011)

# ---- transforms, parenting, visibility, modifiers, constraints
ob_quater_pipe_1.location = (0.0, 0.0, 0.0)
ob_quater_pipe_1.lineart.crease_threshold = 0.0
ob_quater_mini_1.location = (-2.0, 0.0, 0.0)
ob_quater_mini_1.lineart.crease_threshold = 0.0
ob_quater_wall_1.location = (2.0, 0.0, 0.0)
ob_quater_wall_1.lineart.crease_threshold = 0.0
ob_quater_pipe_2.location = (0.0, -3.0, 0.0)
ob_quater_pipe_2.lineart.crease_threshold = 0.0
ob_quater_mini_2.location = (-2.0, -3.0, 0.0)
ob_quater_mini_2.lineart.crease_threshold = 0.0
ob_quater_pipe_3.location = (0.0, -8.0, 0.0)
ob_quater_pipe_3.lineart.crease_threshold = 0.0
ob_quater_mini_3.location = (-2.0, -8.0, 0.0)
ob_quater_mini_3.lineart.crease_threshold = 0.0
ob_quater_wall_2.location = (2.0, -3.0, 0.0)
ob_quater_wall_2.lineart.crease_threshold = 0.0
ob_quater_wall_3.location = (2.0, -8.0, 0.0)
ob_quater_wall_3.lineart.crease_threshold = 0.0

# ---- collection membership
col_collection.objects.link(ob_quater_pipe_1)
col_collection.objects.link(ob_quater_mini_1)
col_collection.objects.link(ob_quater_wall_1)
col_collection.objects.link(ob_quater_pipe_2)
col_collection.objects.link(ob_quater_mini_2)
col_collection.objects.link(ob_quater_pipe_3)
col_collection.objects.link(ob_quater_mini_3)
col_collection.objects.link(ob_quater_wall_2)
col_collection.objects.link(ob_quater_wall_3)

# ---- scene / render settings (as saved in the file)
scene.frame_start = 1; scene.frame_end = 250; scene.frame_set(28)
scene.render.engine = 'BLENDER_EEVEE_NEXT'
scene.cycles.use_denoising = False
scene.cycles.samples = 128
scene.cycles.sampling_pattern = 'TABULATED_SOBOL'
scene.cycles.use_adaptive_sampling = False
scene.cycles.use_light_tree = False
scene.view_settings.view_transform = 'Filmic'
bpy.context.view_layer.update()

# ---- added for rendering (the .blend has no active camera and no usable light): camera, sun
cam_auto = bpy.data.cameras.new('AutoCamera')
cam_auto.lens = 50.0
cam_auto.sensor_width = 36.0
cam_auto.clip_end = 1000.0
ob_auto_camera = bpy.data.objects.new('AutoCamera', cam_auto)
scene.collection.objects.link(ob_auto_camera)
ob_auto_camera.location = (17.4571, -28.9485, 17.9657)
ob_auto_camera.rotation_euler = (1.09748, -7.21219e-08, 0.694738)
scene.camera = ob_auto_camera
light_auto_sun = bpy.data.lights.new('AutoSun', 'SUN')
light_auto_sun.energy = 3.0
light_auto_sun.angle = 0.0523599
ob_auto_sun = bpy.data.objects.new('AutoSun', light_auto_sun)
scene.collection.objects.link(ob_auto_sun)
ob_auto_sun.rotation_euler = (0.872665, 0.174533, 0.523599)
bpy.context.view_layer.update()
